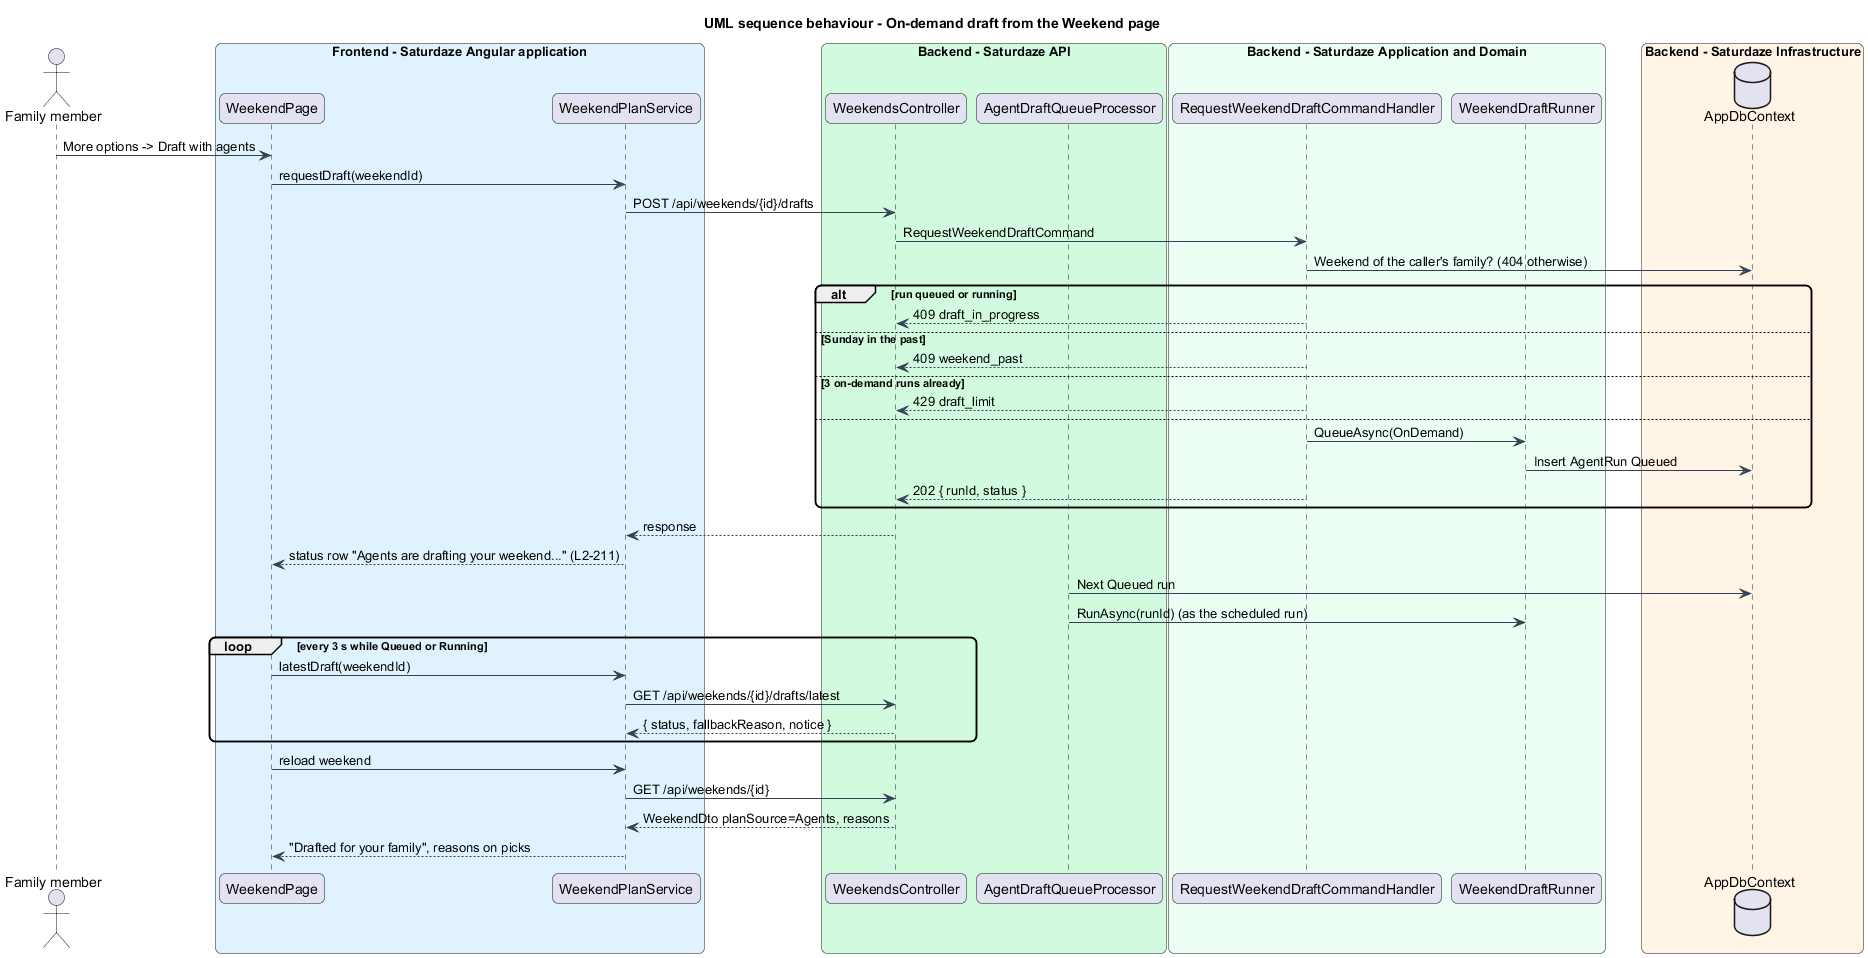

The diagram above was rendered by PlantUML. Its source (embedded in the PNG):
@startuml
title UML sequence behaviour - On-demand draft from the Weekend page
skinparam backgroundColor #FFFFFF
skinparam shadowing false
skinparam roundcorner 12
skinparam defaultFontName Arial
skinparam ArrowColor #344054
actor "Family member" as actor
box "Frontend - Saturdaze Angular application" #E0F2FE
 participant "WeekendPage" as page
 participant "WeekendPlanService" as svc
end box
box "Backend - Saturdaze API" #D1FADF
 participant "WeekendsController" as ctrl
 participant "AgentDraftQueueProcessor" as queue
end box
box "Backend - Saturdaze Application and Domain" #ECFDF3
 participant "RequestWeekendDraftCommandHandler" as handler
 participant "WeekendDraftRunner" as runner
end box
box "Backend - Saturdaze Infrastructure" #FFF4E5
 database "AppDbContext" as db
end box
actor -> page : More options -> Draft with agents
page -> svc : requestDraft(weekendId)
svc -> ctrl : POST /api/weekends/{id}/drafts
ctrl -> handler : RequestWeekendDraftCommand
handler -> db : Weekend of the caller's family? (404 otherwise)
alt run queued or running
 handler --> ctrl : 409 draft_in_progress
else Sunday in the past
 handler --> ctrl : 409 weekend_past
else 3 on-demand runs already
 handler --> ctrl : 429 draft_limit
else
 handler -> runner : QueueAsync(OnDemand)
 runner -> db : Insert AgentRun Queued
 handler --> ctrl : 202 { runId, status }
end
ctrl --> svc : response
svc --> page : status row "Agents are drafting your weekend..." (L2-211)
queue -> db : Next Queued run
queue -> runner : RunAsync(runId) (as the scheduled run)
loop every 3 s while Queued or Running
 page -> svc : latestDraft(weekendId)
 svc -> ctrl : GET /api/weekends/{id}/drafts/latest
 ctrl --> svc : { status, fallbackReason, notice }
end
page -> svc : reload weekend
svc -> ctrl : GET /api/weekends/{id}
ctrl --> svc : WeekendDto planSource=Agents, reasons
svc --> page : "Drafted for your family", reasons on picks
@enduml